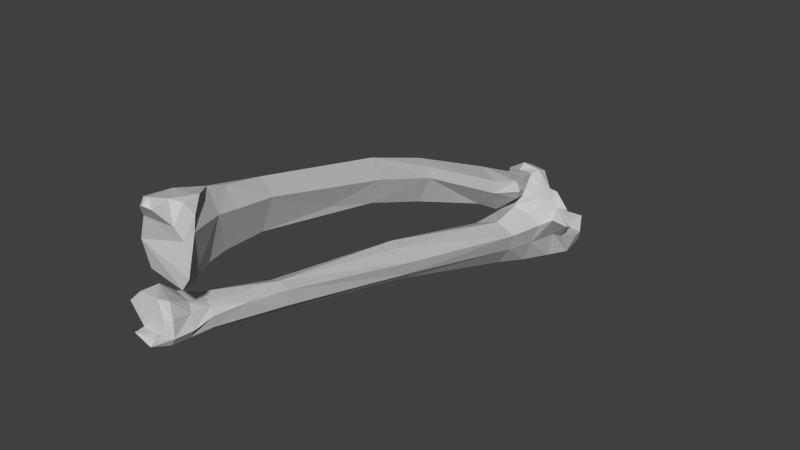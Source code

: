 # Source: Rradius_ulna.blend  (saved by Blender 2.74.0; exported with 4.5.12 LTS)
import bpy
from mathutils import Matrix  # noqa: F401  (used for matrix-valued properties, if any)

bpy.ops.wm.read_factory_settings(use_empty=True)
scene = bpy.context.scene
scene.name = 'Scene'

# ---- collections
col_collection_1 = bpy.data.collections.new('Collection 1'); scene.collection.children.link(col_collection_1)

# ---- materials (node trees are filled in below, after node groups)
mat_bones___vray = bpy.data.materials.new('Bones___Vray')
mat_bones___vray.alpha_threshold = 0.0
mat_bones___vray.use_transparent_shadow = False
mat_bones___vray.diffuse_color = (0.5843, 0.5843, 0.5843, 1.0)
mat_bones___vray.specular_color = (0.0, 0.0, 0.0)
mat_bones___vray.roughness = 0.5
mat_material = bpy.data.materials.new('Material')
mat_material.alpha_threshold = 0.0
mat_material.use_transparent_shadow = False
mat_material.diffuse_color = (0.7529, 0.7529, 0.7529, 1.0)
mat_material.specular_color = (0.7529, 0.7529, 0.7529)
mat_material.roughness = 0.5
mat_white___vray = bpy.data.materials.new('White___Vray')
mat_white___vray.alpha_threshold = 0.0
mat_white___vray.use_transparent_shadow = False
mat_white___vray.diffuse_color = (0.5843, 0.5843, 0.5843, 1.0)
mat_white___vray.specular_color = (0.0, 0.0, 0.0)
mat_white___vray.roughness = 0.5
mat_brown___vray = bpy.data.materials.new('Brown___Vray')
mat_brown___vray.alpha_threshold = 0.0
mat_brown___vray.use_transparent_shadow = False
mat_brown___vray.diffuse_color = (0.5843, 0.5843, 0.5843, 1.0)
mat_brown___vray.specular_color = (0.0, 0.0, 0.0)
mat_brown___vray.roughness = 0.5

# ---- material node trees

# ---- world
world_world = bpy.data.worlds.new('World'); scene.world = world_world
world_world.color = (0.05088, 0.05088, 0.05088)
world_world.use_sun_shadow = False
world_world.sun_shadow_jitter_overblur = 0.0
world_world.cycles.sampling_method = 'MANUAL'
world_world.cycles.sample_map_resolution = 256

# ---- meshes
me_sub02 = bpy.data.meshes.new('sub02')
me_sub02.from_pydata([], [], [])
me_sub02.materials.append(mat_bones___vray)
me_sub02.materials.append(mat_material)
me_sub02.use_remesh_preserve_volume = False
me_sub02.use_remesh_preserve_attributes = False
me_sub02.use_mirror_vertex_groups = False
me_sub02.update()
me_sub01 = bpy.data.meshes.new('sub01')
me_sub01.from_pydata([(-0.08809, 4.717, -1.222), (-0.2424, 4.927, -1.03), (-0.4632, 4.917, -1.485), (-0.305, 4.829, -1.253), (-0.3398, 4.823, -1.589), (-0.05859, 4.769, -1.448), (-0.7055, 4.877, -1.324), (-0.6089, 4.901, -1.419), (0.1529, 3.219, -2.093), (0.165, 0.5018, -1.224), (-0.1582, 3.3, -2.105), (-0.03859, 0.542, -1.345), (0.07791, -2.199, -0.5995), (-0.09999, -2.167, -0.6366), (-0.01319, -4.064, 0.0872), (-0.2229, -4.119, 0.3534), (-0.05239, -4.172, 0.0627), (0.6778, 4.584, -1.861), (0.7421, 4.956, -2.012), (0.4525, 4.94, -1.887), (0.4796, 4.621, -1.776), (-0.3614, 3.817, -1.45), (0.02401, 3.83, -1.219), (-0.02629, 4.115, -1.139), (-0.3456, 3.218, -1.683), (-0.4314, 3.202, -1.569), (-0.4285, 3.828, -1.59), (-0.5698, -4.005, -0.1679), (-0.4161, -4.042, -0.2455), (-0.4336, -4.225, -0.1054), (-0.5241, -4.2, -0.0531), (0.1033, 4.73, -1.794), (-0.3267, 4.958, -1.993), (-0.2307, 4.566, -1.786), (0.2891, 4.299, -1.135), (0.06541, 4.895, -1.916), (0.6192, 5.237, -2.268), (0.6239, 4.816, -2.364), (0.2248, 5.059, -2.525), (0.3238, 5.204, -2.434), (0.1831, -2.185, -0.496), (0.04291, -3.447, -0.3036), (-0.2906, -3.365, -0.388), (-0.4663, -3.202, -0.2171), (-0.2949, -2.146, -0.456), (0.1279, 5.298, -1.81), (-0.3643, -3.708, -0.313), (-0.1034, -3.823, -0.3369), (0.5938, 3.79, -1.428), (0.3662, 3.895, -1.333), (0.4499, 3.197, -1.443), (-0.2417, 4.423, -1.555), (-0.3083, 4.138, -1.47), (-0.1389, -3.994, 0.285), (-0.5156, -3.845, 0.3553), (-0.2808, 3.257, -1.987), (-0.2214, 3.848, -2.128), (-0.1133, 3.863, -2.248), (-0.009293, -3.809, -0.3087), (-0.08099, -3.431, -0.3965), (-0.03879, -3.405, -0.0341), (0.06901, -3.792, -0.1768), (0.06411, -3.452, -0.1186), (-0.03589, -4.226, -0.065), (-0.1478, -4.242, -0.1102), (-0.08499, -4.329, -0.1213), (-0.2662, 0.5642, -0.844), (-0.274, 0.5838, -0.991), (-0.2162, -2.12, -0.2476), (-0.3169, 5.045, -2.291), (-0.3696, 5.26, -2.084), (0.6747, 4.217, -1.211), (0.8984, 4.282, -1.548), (0.8855, 4.428, -1.601), (-0.1063, 5.118, -2.404), (-0.07069, 4.786, -2.483), (-0.5493, -4.14, 0.3542), (-0.2462, 4.745, -2.34), (-0.1801, 4.382, -2.276), (0.04921, -4.114, -0.1648), (-0.04589, -3.74, 0.0219), (-0.1671, -4.116, -0.3191), (-0.01739, -2.13, -0.1865), (-0.1318, -3.372, 0.006397), (0.1214, -2.884, -0.1438), (0.1766, -2.146, -0.2566), (0.02131, 0.4873, -0.7156), (0.2934, 0.5244, -0.8943), (-0.1562, -3.672, 0.1158), (0.7065, 5.113, -2.042), (0.4788, 5.053, -1.895), (-0.3709, 3.18, -1.447), (-0.7446, -3.922, 0.0622), (-0.4621, -3.621, 0.164), (-0.6105, -3.61, -0.0444), (0.7344, 4.036, -1.37), (0.5665, 4.367, -1.838), (0.6571, 4.511, -1.906), (0.5075, 5.482, -1.894), (-0.3567, -3.303, 0.0412), (0.1276, 4.577, -1.024), (0.4719, 4.329, -1.134), (0.06731, 5.038, -2.524), (0.5059, 4.496, -1.019), (0.5284, 4.431, -1.55), (0.4609, 3.779, -1.815), (0.2964, 3.793, -2.231), (0.4693, 4.355, -2.308), (-0.1058, 4.398, -2.388), (-0.4857, -3.649, -0.2144), (-0.08509, 4.374, -1.04), (-0.1895, 4.167, -1.173), (0.1567, 5.49, -2.033), (0.07631, 5.245, -2.388), (0.07671, 3.212, -1.292), (-0.02579, -4.12, -0.2887), (0.2625, 0.5169, -1.108), (0.2152, 5.267, -2.373), (0.3794, 5.495, -2.082), (0.3649, 3.215, -1.758), (-0.7316, -4.184, 0.1655), (-0.2228, 4.315, -1.817), (-0.121, -4.389, -0.2225), (-0.1781, 0.5567, -0.6766), (-0.1126, 4.511, -1.316), (-0.3803, -4.421, -0.0814), (0.847, 4.315, -1.202), (-0.3513, 3.826, -1.767), (-0.4643, -3.339, 0.6211), (-0.5731, -2.905, 0.9624), (-0.518, -2.094, 0.7882), (-0.6576, 4.024, -1.165), (-0.6602, 4.128, -0.939), (-0.7017, 4.669, -1.093), (-0.4203, 1.566, -0.4167), (-0.6674, 1.554, -0.1597), (-0.6776, 3.252, -0.8487), (-0.2835, -3.648, 1.764), (-0.04789, -3.609, 1.759), (-0.1894, -3.168, 1.647), (-0.0008926, 4.888, -1.556), (-0.129, 4.997, -1.501), (-0.05599, 5.076, -1.318), (0.1118, 3.758, -1.011), (0.05261, 4.038, -1.06), (0.1488, 3.913, -0.8579), (0.2161, 3.694, -0.8199), (-0.6155, -3.885, 1.395), (-0.2902, -4.134, 1.555), (-0.3718, -4.061, 1.622), (-0.003193, -4.212, 1.746), (-0.09199, -4.169, 1.885), (-0.118, -4.27, 1.79), (-0.5852, 4.65, -1.548), (-0.5166, 3.945, -1.337), (-0.2964, 4.54, -1.53), (-0.7578, 4.687, -1.371), (0.2551, -3.788, 1.354), (0.2354, -3.739, 1.567), (-0.6938, -3.332, 1.257), (-0.6004, -3.819, 0.8008), (-0.01679, 3.243, -0.5209), (0.02571, 3.157, -0.7129), (0.09041, 3.75, -0.6642), (-0.007293, -3.942, 1.805), (0.2204, -3.94, 1.268), (-0.4341, -4.108, 1.166), (0.06221, 4.747, -1.265), (-0.2042, 4.688, -0.9219), (-0.05999, 4.609, -1.205), (-0.123, -3.282, 0.5781), (0.08641, -3.761, 0.536), (-0.5267, -3.679, 0.5907), (-0.6076, 4.96, -1.722), (-0.635, 4.828, -1.7), (-0.863, 4.848, -1.436), (-0.2772, 0.393, 0.4422), (-0.174, -2.02, 1.067), (-0.3453, -0.7253, 0.3612), (-0.3663, 0.2851, 0.0507), (-0.2995, 3.93, -1.345), (-0.1674, 4.186, -1.28), (0.3205, -3.996, 0.7852), (-0.511, -3.827, 1.517), (-0.535, 0.488, 0.7222), (-0.3024, 1.692, 0.008397), (-0.3936, 4.183, -0.7539), (-0.02339, 4.128, -0.7831), (-0.4755, 4.697, -0.9294), (-0.347, -3.265, 1.605), (-0.2444, -2.79, 1.512), (-0.3815, -4.044, 0.7216), (0.189, -4.017, 0.5851), (-0.07199, 4.668, -1.498), (-0.8383, 4.93, -1.057), (-0.07229, 3.726, -1.147), (-0.5973, -2.881, 1.314), (-0.5405, -3.337, 1.475), (-0.1959, -2.92, 0.5896), (-0.7987, 5.109, -1.11), (-0.7903, 5.0, -1.469), (-0.249, 4.858, -1.722), (-0.2812, 4.666, -1.632), (-0.5018, 5.117, -0.9575), (-0.2972, 4.984, -1.594), (-0.4559, 4.998, -1.602), (-0.3772, -2.02, 1.327), (-0.3223, -2.109, 0.509), (-0.3187, 3.12, -1.01), (0.1082, 4.932, -1.284), (0.1306, -4.009, 1.474), (-0.7256, 3.346, -0.6143), (-0.754, 1.648, 0.1942), (-0.5687, 1.754, 0.2823), (-0.4509, 3.443, -0.4256), (-0.1403, 4.544, -1.425), (-0.2964, 3.714, -1.336), (-0.6951, 3.784, -0.8308), (-0.3889, 3.829, -0.5947), (-0.2025, -4.166, 1.862), (-0.2044, -4.241, 1.742), (-0.6595, 3.691, -1.056), (-0.6531, 0.3689, 0.3859), (-0.01759, -3.149, 1.269), (-0.7346, 0.4229, 0.6356), (-0.4197, -2.804, 1.474), (-0.4999, 4.888, -0.8459), (-0.6065, -2.065, 1.02), (0.1386, -3.832, 1.754), (0.1167, -3.54, 1.762), (-0.1569, 5.093, -0.9842), (-0.1939, 5.109, -1.059), (-0.07839, -2.792, 1.193), (-0.599, -2.058, 1.221), (-0.1528, 4.881, -0.898), (-0.351, 1.733, 0.1858)], [], [(3, 2, 4), (0, 3, 4), (2, 3, 6), (6, 7, 2), (1, 3, 0), (4, 5, 0), (8, 9, 10), (11, 12, 13), (14, 15, 16), (17, 18, 19), (20, 17, 19), (21, 22, 23), (24, 25, 26), (27, 28, 29), (29, 30, 27), (31, 32, 33), (34, 23, 22), (19, 35, 31), (36, 37, 38), (38, 39, 36), (40, 41, 12), (13, 42, 43), (13, 43, 44), (19, 45, 35), (28, 46, 47), (48, 49, 50), (51, 33, 52), (15, 53, 54), (10, 55, 56), (56, 57, 10), (58, 47, 59), (60, 61, 62), (63, 64, 65), (66, 67, 44), (67, 66, 25), (66, 44, 68), (69, 32, 70), (71, 72, 73), (58, 59, 41), (69, 74, 75), (15, 54, 76), (33, 77, 78), (79, 61, 80), (28, 47, 81), (63, 16, 64), (82, 83, 84), (84, 85, 82), (86, 87, 50), (44, 67, 13), (60, 83, 88), (19, 89, 90), (58, 41, 62), (25, 91, 21), (25, 66, 91), (26, 25, 21), (92, 54, 93), (93, 94, 92), (52, 33, 26), (72, 95, 96), (97, 72, 96), (90, 89, 98), (18, 37, 36), (36, 89, 18), (82, 68, 99), (100, 34, 101), (59, 42, 13), (102, 75, 74), (103, 73, 104), (105, 106, 107), (70, 32, 35), (78, 108, 57), (43, 109, 94), (110, 111, 23), (34, 22, 49), (19, 31, 20), (69, 112, 113), (74, 69, 113), (10, 11, 55), (83, 60, 84), (19, 90, 45), (36, 98, 89), (71, 95, 72), (111, 110, 51), (52, 111, 51), (109, 43, 42), (42, 46, 109), (21, 91, 114), (58, 61, 79), (58, 79, 115), (60, 80, 61), (53, 14, 80), (80, 88, 53), (116, 85, 40), (25, 24, 67), (41, 40, 84), (84, 62, 41), (39, 117, 118), (59, 47, 46), (42, 59, 46), (105, 48, 50), (105, 50, 119), (75, 77, 69), (27, 30, 120), (121, 33, 78), (14, 79, 80), (10, 57, 106), (8, 10, 106), (122, 29, 28), (123, 66, 68), (50, 114, 86), (67, 11, 13), (103, 101, 71), (19, 18, 89), (79, 122, 115), (99, 93, 88), (83, 99, 88), (78, 57, 56), (45, 70, 35), (105, 107, 96), (124, 100, 104), (102, 74, 113), (12, 59, 13), (123, 86, 114), (82, 123, 68), (125, 64, 29), (108, 107, 106), (106, 57, 108), (65, 122, 79), (63, 65, 79), (78, 77, 108), (16, 29, 64), (98, 118, 112), (105, 96, 95), (75, 38, 37), (122, 65, 125), (43, 94, 99), (43, 99, 68), (44, 43, 68), (66, 123, 91), (112, 70, 45), (36, 118, 98), (119, 106, 105), (110, 124, 51), (99, 94, 93), (114, 22, 21), (115, 122, 81), (96, 37, 97), (103, 71, 126), (116, 87, 85), (116, 119, 50), (50, 87, 116), (85, 84, 40), (39, 118, 36), (31, 33, 51), (71, 49, 48), (121, 127, 26), (120, 92, 27), (127, 56, 55), (55, 24, 127), (63, 79, 14), (14, 16, 63), (17, 20, 104), (28, 81, 122), (12, 9, 116), (12, 116, 40), (112, 69, 70), (85, 87, 82), (125, 29, 122), (75, 102, 38), (47, 58, 115), (115, 81, 47), (112, 45, 98), (29, 16, 15), (29, 15, 76), (76, 120, 29), (77, 75, 108), (60, 62, 84), (49, 71, 101), (125, 65, 64), (82, 86, 123), (114, 91, 123), (9, 11, 10), (11, 9, 12), (14, 53, 15), (73, 126, 71), (23, 52, 21), (26, 127, 24), (76, 54, 92), (92, 120, 76), (31, 35, 32), (95, 48, 105), (49, 101, 34), (77, 32, 69), (41, 59, 12), (9, 8, 119), (119, 116, 9), (97, 37, 18), (97, 18, 17), (124, 110, 100), (119, 8, 106), (109, 28, 27), (56, 127, 121), (54, 53, 88), (88, 93, 54), (23, 111, 52), (96, 107, 37), (31, 124, 104), (104, 20, 31), (100, 103, 104), (55, 11, 24), (11, 67, 24), (117, 113, 112), (117, 112, 118), (124, 31, 51), (48, 95, 71), (121, 26, 33), (27, 92, 94), (94, 109, 27), (121, 78, 56), (109, 46, 28), (104, 73, 17), (103, 126, 73), (75, 37, 107), (108, 75, 107), (110, 23, 34), (110, 34, 100), (87, 86, 82), (80, 60, 88), (73, 72, 97), (97, 17, 73), (62, 61, 58), (38, 102, 113), (113, 117, 39), (113, 39, 38), (120, 30, 29), (26, 21, 52), (114, 50, 49), (114, 49, 22), (90, 98, 45), (77, 33, 32), (82, 99, 83), (100, 101, 103), (128, 129, 130), (131, 132, 133), (134, 135, 136), (137, 138, 139), (140, 141, 142), (143, 144, 145), (145, 146, 143), (147, 148, 149), (150, 151, 152), (153, 154, 131), (153, 155, 154), (131, 156, 153), (157, 139, 158), (159, 128, 160), (161, 162, 163), (151, 164, 137), (165, 148, 166), (167, 168, 169), (170, 171, 172), (128, 170, 172), (173, 174, 175), (176, 177, 178), (176, 178, 179), (180, 155, 181), (171, 157, 182), (147, 149, 183), (184, 176, 185), (186, 187, 168), (168, 188, 186), (189, 139, 190), (166, 191, 192), (169, 193, 167), (165, 166, 182), (133, 194, 175), (175, 156, 133), (143, 162, 195), (196, 159, 197), (128, 198, 170), (183, 149, 189), (189, 197, 183), (179, 134, 185), (185, 176, 179), (175, 194, 199), (175, 199, 200), (201, 140, 193), (193, 202, 201), (203, 204, 205), (205, 199, 203), (192, 191, 172), (200, 205, 173), (181, 168, 144), (177, 206, 190), (179, 178, 207), (130, 207, 128), (133, 156, 131), (134, 136, 208), (139, 189, 137), (209, 140, 142), (150, 210, 164), (164, 151, 150), (153, 174, 202), (155, 153, 202), (211, 212, 213), (211, 213, 214), (215, 169, 181), (160, 172, 191), (195, 162, 208), (195, 208, 216), (217, 218, 186), (217, 211, 218), (186, 132, 217), (137, 219, 151), (149, 148, 220), (167, 193, 140), (167, 140, 209), (155, 202, 193), (215, 155, 193), (217, 132, 131), (221, 217, 131), (135, 134, 179), (135, 179, 222), (223, 157, 171), (171, 170, 223), (192, 171, 182), (137, 149, 219), (160, 191, 166), (143, 146, 162), (184, 213, 212), (184, 212, 224), (192, 182, 166), (169, 215, 193), (206, 225, 190), (226, 203, 194), (226, 194, 133), (226, 133, 188), (224, 222, 227), (184, 224, 206), (184, 206, 177), (177, 176, 184), (228, 158, 229), (189, 225, 196), (196, 197, 189), (177, 207, 178), (175, 174, 153), (175, 153, 156), (230, 231, 203), (205, 200, 199), (141, 140, 201), (201, 204, 141), (137, 164, 138), (168, 187, 144), (223, 170, 198), (232, 223, 198), (158, 139, 229), (169, 168, 181), (206, 224, 233), (174, 201, 202), (228, 164, 210), (142, 141, 204), (152, 220, 148), (229, 138, 164), (161, 163, 214), (190, 139, 223), (223, 232, 190), (137, 189, 149), (131, 154, 221), (208, 185, 134), (220, 219, 149), (167, 234, 168), (145, 187, 163), (163, 146, 145), (197, 159, 147), (197, 147, 183), (152, 151, 219), (154, 180, 216), (222, 179, 130), (128, 207, 198), (159, 129, 128), (216, 221, 154), (219, 220, 152), (206, 196, 225), (209, 230, 234), (188, 168, 234), (136, 211, 217), (136, 217, 221), (224, 227, 233), (180, 181, 216), (229, 139, 138), (129, 159, 227), (227, 130, 129), (163, 218, 214), (204, 173, 205), (148, 150, 152), (204, 203, 142), (210, 165, 228), (212, 135, 222), (212, 211, 135), (222, 224, 212), (221, 216, 208), (208, 136, 221), (227, 159, 196), (196, 233, 227), (160, 128, 172), (147, 159, 160), (154, 155, 180), (161, 214, 213), (235, 161, 213), (148, 147, 166), (187, 145, 144), (230, 209, 142), (142, 231, 230), (150, 148, 210), (229, 164, 228), (132, 186, 188), (132, 188, 133), (157, 223, 139), (157, 165, 182), (181, 195, 216), (208, 162, 185), (160, 166, 147), (158, 165, 157), (218, 163, 187), (218, 187, 186), (175, 200, 173), (136, 135, 211), (155, 215, 181), (227, 222, 130), (192, 172, 171), (185, 235, 184), (218, 211, 214), (225, 189, 190), (206, 233, 196), (234, 167, 209), (188, 234, 226), (201, 174, 173), (161, 235, 185), (185, 162, 161), (232, 198, 207), (207, 177, 232), (179, 207, 130), (235, 213, 184), (195, 181, 144), (195, 144, 143), (204, 201, 173), (148, 165, 210), (203, 231, 142), (203, 226, 234), (234, 230, 203), (203, 199, 194), (146, 163, 162), (232, 177, 190), (228, 165, 158)])
me_sub01.materials.append(mat_bones___vray)
me_sub01.materials.append(mat_white___vray)
me_sub01.materials.append(mat_brown___vray)
me_sub01.materials.append(mat_material)
me_sub01.use_remesh_preserve_volume = False
me_sub01.use_remesh_preserve_attributes = False
me_sub01.use_mirror_vertex_groups = False
me_sub01.update()

# ---- objects
ob_dummy_skull01 = bpy.data.objects.new('$$$DUMMY.skull01', None)
ob_sub02 = bpy.data.objects.new('sub02', me_sub02)
ob_sub01 = bpy.data.objects.new('sub01', me_sub01)

# ---- transforms, parenting, visibility, modifiers, constraints
ob_dummy_skull01.location = (0.0, 0.0, 0.0)
ob_dummy_skull01.scale = (0.1, 0.1, 0.1)
ob_dummy_skull01.empty_image_offset = (0.0, 0.0)
ob_dummy_skull01.lineart.crease_threshold = 0.0
ob_sub02.parent = ob_dummy_skull01
ob_sub02.location = (0.0, 0.0, 0.0)
ob_sub02.lineart.crease_threshold = 0.0
ob_sub01.parent = ob_dummy_skull01
ob_sub01.location = (0.0, 0.0, 0.0)
ob_sub01.lineart.crease_threshold = 0.0

# ---- collection membership
col_collection_1.objects.link(ob_dummy_skull01)
col_collection_1.objects.link(ob_sub02)
col_collection_1.objects.link(ob_sub01)

# ---- scene / render settings (as saved in the file)
scene.frame_start = 1; scene.frame_end = 250; scene.frame_set(1)
scene.render.engine = 'BLENDER_EEVEE_NEXT'
scene.render.resolution_percentage = 50
scene.render.dither_intensity = 0.0
scene.cycles.use_denoising = False
scene.cycles.samples = 10
scene.cycles.sampling_pattern = 'TABULATED_SOBOL'
scene.cycles.light_sampling_threshold = 0.0
scene.cycles.use_adaptive_sampling = False
scene.cycles.use_light_tree = False
scene.cycles.blur_glossy = 0.0
scene.cycles.pixel_filter_type = 'GAUSSIAN'
scene.cycles.sample_clamp_indirect = 0.0
scene.view_settings.view_transform = 'Standard'
bpy.context.view_layer.update()

# ---- added for rendering (the .blend has no active camera and no usable light): camera, sun
cam_auto = bpy.data.cameras.new('AutoCamera')
cam_auto.lens = 50.0
cam_auto.sensor_width = 36.0
cam_auto.clip_end = 1000.0
ob_auto_camera = bpy.data.objects.new('AutoCamera', cam_auto)
scene.collection.objects.link(ob_auto_camera)
ob_auto_camera.location = (1.01902, -1.16701, 0.781837)
ob_auto_camera.rotation_euler = (1.09748, -7.21219e-08, 0.694738)
scene.camera = ob_auto_camera
light_auto_sun = bpy.data.lights.new('AutoSun', 'SUN')
light_auto_sun.energy = 3.0
light_auto_sun.angle = 0.0523599
ob_auto_sun = bpy.data.objects.new('AutoSun', light_auto_sun)
scene.collection.objects.link(ob_auto_sun)
ob_auto_sun.rotation_euler = (0.872665, 0.174533, 0.523599)
bpy.context.view_layer.update()
